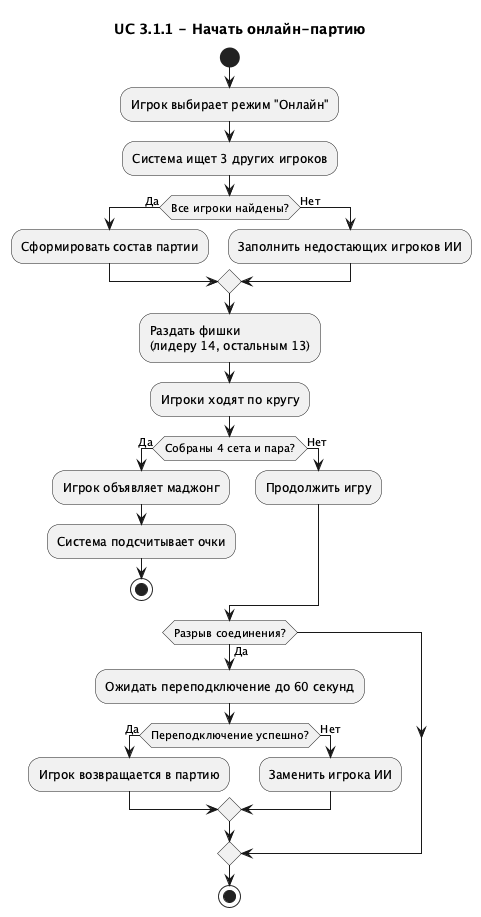

The diagram above was rendered by PlantUML. Its source (embedded in the PNG):
@startuml
title UC 3.1.1 - Начать онлайн-партию

start
:Игрок выбирает режим "Онлайн";
:Система ищет 3 других игроков;
if (Все игроки найдены?) then (Да)
  :Сформировать состав партии;
else (Нет)
  :Заполнить недостающих игроков ИИ;
endif

:Раздать фишки\n(лидеру 14, остальным 13);
:Игроки ходят по кругу;
if (Собраны 4 сета и пара?) then (Да)
  :Игрок объявляет маджонг;
  :Система подсчитывает очки;
  stop
else (Нет)
  :Продолжить игру;
endif

if (Разрыв соединения?) then (Да)
  :Ожидать переподключение до 60 секунд;
  if (Переподключение успешно?) then (Да)
    :Игрок возвращается в партию;
  else (Нет)
    :Заменить игрока ИИ;
  endif
endif

stop
@enduml